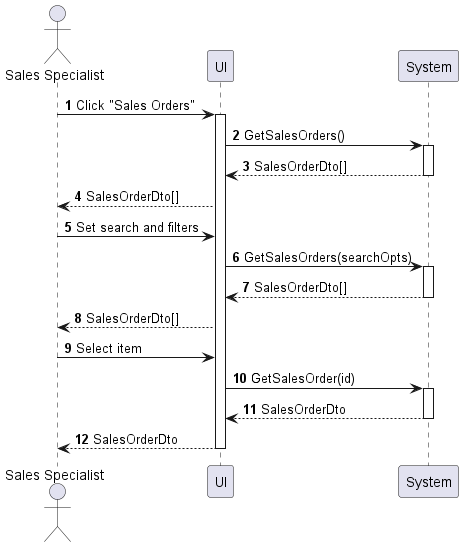

The diagram above was rendered by PlantUML. Its source (embedded in the PNG):
@startuml sales-order-view
autonumber

actor "Sales Specialist" as a
participant UI as f
participant System as b

a -> f : Click "Sales Orders"
activate f
f -> b : GetSalesOrders()
activate b
return SalesOrderDto[]
f --> a : SalesOrderDto[]
a -> f : Set search and filters
f -> b : GetSalesOrders(searchOpts)
activate b
return SalesOrderDto[]
f --> a : SalesOrderDto[]
a -> f : Select item
f -> b : GetSalesOrder(id)
activate b
return SalesOrderDto
return SalesOrderDto
@enduml